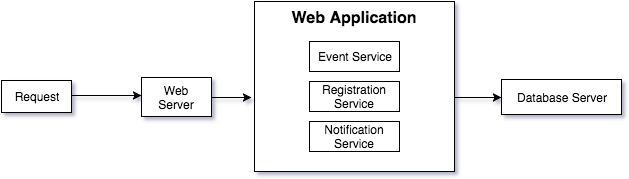

The diagram above was exported from draw.io. Its source (the exported page's mxGraphModel, read from the mxfile embedded in the PNG):
<mxGraphModel dx="824" dy="722" grid="1" gridSize="10" guides="1" tooltips="1" connect="1" arrows="1" fold="1" page="1" pageScale="1" pageWidth="826" pageHeight="1169" background="#ffffff" math="0" shadow="0">
  <root>
    <mxCell id="0" />
    <mxCell id="1" parent="0" />
    <mxCell id="3" value="Web Application" style="whiteSpace=wrap;html=1;verticalAlign=top;fontStyle=1;fontSize=16;" vertex="1" parent="1">
      <mxGeometry x="313" y="180" width="200" height="170" as="geometry" />
    </mxCell>
    <mxCell id="4" value="Event Service" style="whiteSpace=wrap;html=1;" vertex="1" parent="1">
      <mxGeometry x="368" y="220" width="90" height="30" as="geometry" />
    </mxCell>
    <mxCell id="5" value="Registration Service" style="whiteSpace=wrap;html=1;" vertex="1" parent="1">
      <mxGeometry x="368" y="260" width="90" height="30" as="geometry" />
    </mxCell>
    <mxCell id="6" value="Notification Service" style="whiteSpace=wrap;html=1;" vertex="1" parent="1">
      <mxGeometry x="368" y="300" width="90" height="30" as="geometry" />
    </mxCell>
    <mxCell id="7" value="Database Server" style="whiteSpace=wrap;html=1;" vertex="1" parent="1">
      <mxGeometry x="560" y="258" width="120" height="35" as="geometry" />
    </mxCell>
    <mxCell id="8" value="" style="endArrow=classic;html=1;entryX=0;entryY=0.5;" edge="1" parent="1" target="7">
      <mxGeometry width="50" height="50" relative="1" as="geometry">
        <mxPoint x="514" y="276" as="sourcePoint" />
        <mxPoint x="580" y="274" as="targetPoint" />
      </mxGeometry>
    </mxCell>
    <mxCell id="9" value="Request" style="whiteSpace=wrap;html=1;fontSize=12;" vertex="1" parent="1">
      <mxGeometry x="60" y="259" width="70" height="32" as="geometry" />
    </mxCell>
    <mxCell id="10" value="Web&lt;div&gt;Server&lt;/div&gt;" style="whiteSpace=wrap;html=1;fontSize=12;" vertex="1" parent="1">
      <mxGeometry x="200" y="256" width="70" height="39" as="geometry" />
    </mxCell>
    <mxCell id="11" value="" style="endArrow=classic;html=1;fontSize=12;" edge="1" parent="1">
      <mxGeometry width="50" height="50" relative="1" as="geometry">
        <mxPoint x="130" y="274" as="sourcePoint" />
        <mxPoint x="200" y="274" as="targetPoint" />
      </mxGeometry>
    </mxCell>
    <mxCell id="12" value="" style="endArrow=classic;html=1;fontSize=12;" edge="1" parent="1">
      <mxGeometry width="50" height="50" relative="1" as="geometry">
        <mxPoint x="270" y="276" as="sourcePoint" />
        <mxPoint x="310" y="276" as="targetPoint" />
      </mxGeometry>
    </mxCell>
  </root>
</mxGraphModel>